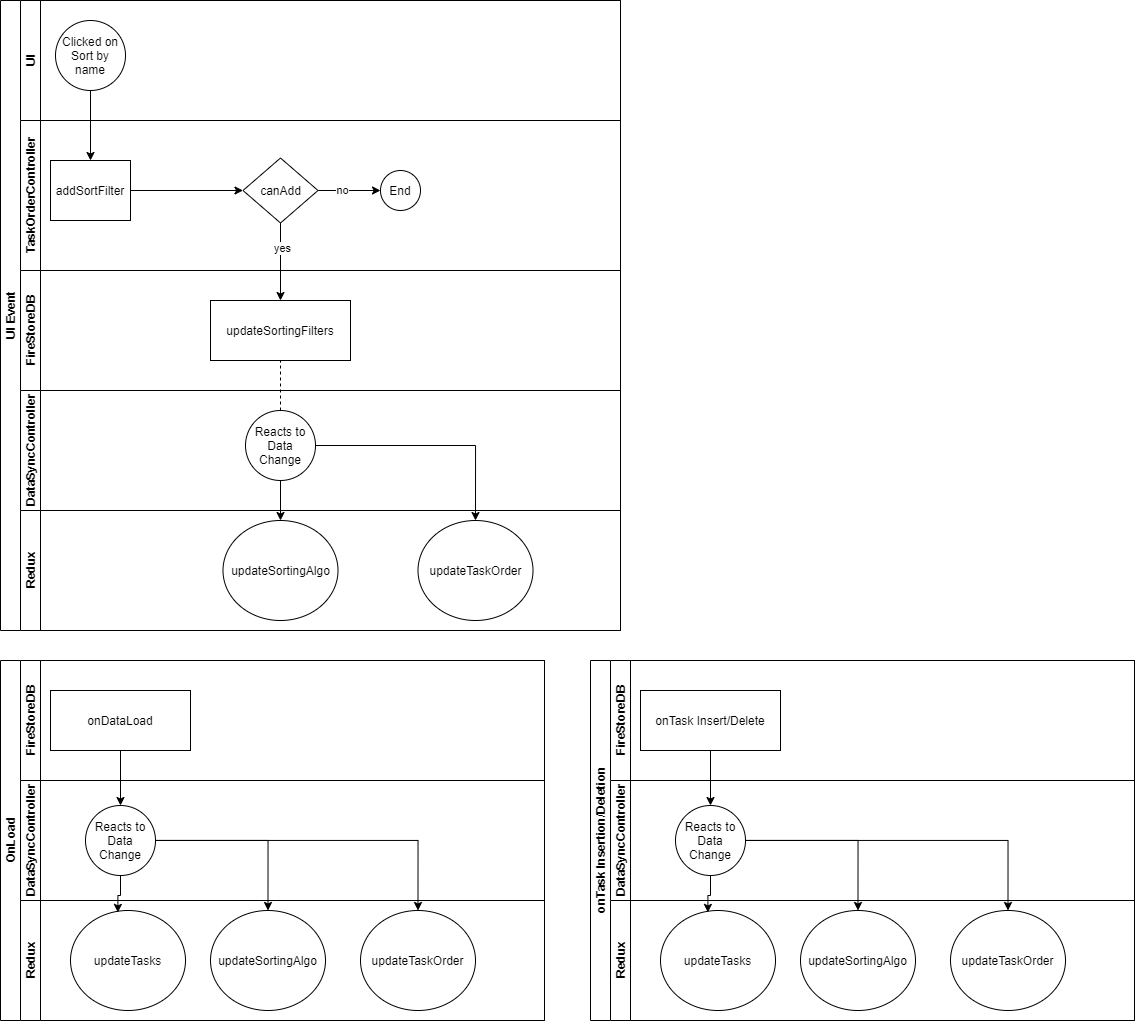

The diagram above was exported from draw.io. Its source (the exported page's mxGraphModel, read from the mxfile embedded in the PNG):
<mxGraphModel dx="1422" dy="919" grid="1" gridSize="10" guides="1" tooltips="1" connect="1" arrows="1" fold="1" page="1" pageScale="1" pageWidth="827" pageHeight="1169" math="0" shadow="0">
  <root>
    <mxCell id="0" />
    <mxCell id="1" parent="0" />
    <mxCell id="dNxyNK7c78bLwvsdeMH5-19" value="UI Event" style="swimlane;html=1;childLayout=stackLayout;resizeParent=1;resizeParentMax=0;horizontal=0;startSize=20;horizontalStack=0;" parent="1" vertex="1">
      <mxGeometry x="120" y="120" width="620" height="630" as="geometry" />
    </mxCell>
    <mxCell id="dNxyNK7c78bLwvsdeMH5-35" style="edgeStyle=orthogonalEdgeStyle;rounded=0;orthogonalLoop=1;jettySize=auto;html=1;endArrow=classic;endFill=1;" parent="dNxyNK7c78bLwvsdeMH5-19" source="dNxyNK7c78bLwvsdeMH5-28" target="dNxyNK7c78bLwvsdeMH5-34" edge="1">
      <mxGeometry relative="1" as="geometry" />
    </mxCell>
    <mxCell id="O1eS_X4pXEvZeVVTXgqE-4" value="yes" style="edgeLabel;html=1;align=center;verticalAlign=middle;resizable=0;points=[];" vertex="1" connectable="0" parent="dNxyNK7c78bLwvsdeMH5-35">
      <mxGeometry x="-0.3551" y="1" relative="1" as="geometry">
        <mxPoint as="offset" />
      </mxGeometry>
    </mxCell>
    <mxCell id="dNxyNK7c78bLwvsdeMH5-20" value="UI" style="swimlane;html=1;startSize=20;horizontal=0;" parent="dNxyNK7c78bLwvsdeMH5-19" vertex="1">
      <mxGeometry x="20" width="600" height="120" as="geometry" />
    </mxCell>
    <mxCell id="dNxyNK7c78bLwvsdeMH5-23" value="Clicked on Sort by name" style="ellipse;whiteSpace=wrap;html=1;" parent="dNxyNK7c78bLwvsdeMH5-20" vertex="1">
      <mxGeometry x="35" y="20" width="70" height="70" as="geometry" />
    </mxCell>
    <mxCell id="dNxyNK7c78bLwvsdeMH5-21" value="TaskOrderController&lt;br&gt;" style="swimlane;html=1;startSize=20;horizontal=0;" parent="dNxyNK7c78bLwvsdeMH5-19" vertex="1">
      <mxGeometry x="20" y="120" width="600" height="150" as="geometry" />
    </mxCell>
    <mxCell id="dNxyNK7c78bLwvsdeMH5-29" value="" style="edgeStyle=orthogonalEdgeStyle;rounded=0;orthogonalLoop=1;jettySize=auto;html=1;endArrow=classic;endFill=1;" parent="dNxyNK7c78bLwvsdeMH5-21" source="dNxyNK7c78bLwvsdeMH5-26" target="dNxyNK7c78bLwvsdeMH5-28" edge="1">
      <mxGeometry relative="1" as="geometry" />
    </mxCell>
    <mxCell id="dNxyNK7c78bLwvsdeMH5-26" value="addSortFilter" style="rounded=0;whiteSpace=wrap;html=1;fontFamily=Helvetica;fontSize=12;fontColor=#000000;align=center;" parent="dNxyNK7c78bLwvsdeMH5-21" vertex="1">
      <mxGeometry x="30" y="40" width="80" height="60" as="geometry" />
    </mxCell>
    <mxCell id="O1eS_X4pXEvZeVVTXgqE-3" style="edgeStyle=orthogonalEdgeStyle;rounded=0;orthogonalLoop=1;jettySize=auto;html=1;entryX=0;entryY=0.5;entryDx=0;entryDy=0;" edge="1" parent="dNxyNK7c78bLwvsdeMH5-21" source="dNxyNK7c78bLwvsdeMH5-28" target="O1eS_X4pXEvZeVVTXgqE-2">
      <mxGeometry relative="1" as="geometry" />
    </mxCell>
    <mxCell id="O1eS_X4pXEvZeVVTXgqE-6" value="no" style="edgeLabel;html=1;align=center;verticalAlign=middle;resizable=0;points=[];" vertex="1" connectable="0" parent="O1eS_X4pXEvZeVVTXgqE-3">
      <mxGeometry x="-0.2645" y="1" relative="1" as="geometry">
        <mxPoint as="offset" />
      </mxGeometry>
    </mxCell>
    <mxCell id="dNxyNK7c78bLwvsdeMH5-28" value="canAdd" style="rhombus;whiteSpace=wrap;html=1;fontFamily=Helvetica;fontSize=12;fontColor=#000000;align=center;" parent="dNxyNK7c78bLwvsdeMH5-21" vertex="1">
      <mxGeometry x="222.5" y="37.5" width="75" height="65" as="geometry" />
    </mxCell>
    <mxCell id="O1eS_X4pXEvZeVVTXgqE-2" value="End" style="ellipse;whiteSpace=wrap;html=1;aspect=fixed;" vertex="1" parent="dNxyNK7c78bLwvsdeMH5-21">
      <mxGeometry x="360" y="50" width="40" height="40" as="geometry" />
    </mxCell>
    <mxCell id="dNxyNK7c78bLwvsdeMH5-22" value="FireStoreDB" style="swimlane;html=1;startSize=20;horizontal=0;" parent="dNxyNK7c78bLwvsdeMH5-19" vertex="1">
      <mxGeometry x="20" y="270" width="600" height="120" as="geometry" />
    </mxCell>
    <mxCell id="dNxyNK7c78bLwvsdeMH5-34" value="updateSortingFilters" style="rounded=0;whiteSpace=wrap;html=1;fontFamily=Helvetica;fontSize=12;fontColor=#000000;align=center;" parent="dNxyNK7c78bLwvsdeMH5-22" vertex="1">
      <mxGeometry x="190" y="30" width="140" height="60" as="geometry" />
    </mxCell>
    <mxCell id="O1eS_X4pXEvZeVVTXgqE-9" value="" style="endArrow=none;dashed=1;html=1;rounded=0;entryX=0.5;entryY=1;entryDx=0;entryDy=0;" edge="1" parent="dNxyNK7c78bLwvsdeMH5-22" target="dNxyNK7c78bLwvsdeMH5-34">
      <mxGeometry width="50" height="50" relative="1" as="geometry">
        <mxPoint x="260" y="140" as="sourcePoint" />
        <mxPoint x="310" y="90" as="targetPoint" />
      </mxGeometry>
    </mxCell>
    <mxCell id="O1eS_X4pXEvZeVVTXgqE-1" style="edgeStyle=orthogonalEdgeStyle;rounded=0;orthogonalLoop=1;jettySize=auto;html=1;entryX=0.5;entryY=0;entryDx=0;entryDy=0;" edge="1" parent="dNxyNK7c78bLwvsdeMH5-19" source="dNxyNK7c78bLwvsdeMH5-23" target="dNxyNK7c78bLwvsdeMH5-26">
      <mxGeometry relative="1" as="geometry" />
    </mxCell>
    <mxCell id="O1eS_X4pXEvZeVVTXgqE-7" value="DataSyncController&lt;br&gt;" style="swimlane;html=1;startSize=20;horizontal=0;" vertex="1" parent="dNxyNK7c78bLwvsdeMH5-19">
      <mxGeometry x="20" y="390" width="600" height="120" as="geometry" />
    </mxCell>
    <mxCell id="O1eS_X4pXEvZeVVTXgqE-8" value="Reacts to Data Change" style="ellipse;whiteSpace=wrap;html=1;" vertex="1" parent="O1eS_X4pXEvZeVVTXgqE-7">
      <mxGeometry x="225" y="20" width="70" height="70" as="geometry" />
    </mxCell>
    <mxCell id="O1eS_X4pXEvZeVVTXgqE-10" value="Redux" style="swimlane;html=1;startSize=20;horizontal=0;" vertex="1" parent="dNxyNK7c78bLwvsdeMH5-19">
      <mxGeometry x="20" y="510" width="600" height="120" as="geometry" />
    </mxCell>
    <mxCell id="O1eS_X4pXEvZeVVTXgqE-11" value="updateSortingAlgo" style="ellipse;whiteSpace=wrap;html=1;" vertex="1" parent="O1eS_X4pXEvZeVVTXgqE-10">
      <mxGeometry x="202.5" y="10" width="115" height="100" as="geometry" />
    </mxCell>
    <mxCell id="O1eS_X4pXEvZeVVTXgqE-40" value="updateTaskOrder" style="ellipse;whiteSpace=wrap;html=1;" vertex="1" parent="O1eS_X4pXEvZeVVTXgqE-10">
      <mxGeometry x="397.5" y="10" width="115" height="100" as="geometry" />
    </mxCell>
    <mxCell id="O1eS_X4pXEvZeVVTXgqE-12" style="edgeStyle=orthogonalEdgeStyle;rounded=0;orthogonalLoop=1;jettySize=auto;html=1;" edge="1" parent="dNxyNK7c78bLwvsdeMH5-19" source="O1eS_X4pXEvZeVVTXgqE-8" target="O1eS_X4pXEvZeVVTXgqE-11">
      <mxGeometry relative="1" as="geometry" />
    </mxCell>
    <mxCell id="O1eS_X4pXEvZeVVTXgqE-42" style="edgeStyle=orthogonalEdgeStyle;rounded=0;orthogonalLoop=1;jettySize=auto;html=1;" edge="1" parent="dNxyNK7c78bLwvsdeMH5-19" source="O1eS_X4pXEvZeVVTXgqE-8" target="O1eS_X4pXEvZeVVTXgqE-40">
      <mxGeometry relative="1" as="geometry" />
    </mxCell>
    <mxCell id="O1eS_X4pXEvZeVVTXgqE-17" value="OnLoad" style="swimlane;html=1;childLayout=stackLayout;resizeParent=1;resizeParentMax=0;horizontal=0;startSize=20;horizontalStack=0;" vertex="1" parent="1">
      <mxGeometry x="120" y="780" width="544" height="360" as="geometry" />
    </mxCell>
    <mxCell id="O1eS_X4pXEvZeVVTXgqE-29" value="FireStoreDB" style="swimlane;html=1;startSize=20;horizontal=0;" vertex="1" parent="O1eS_X4pXEvZeVVTXgqE-17">
      <mxGeometry x="20" width="524" height="120" as="geometry" />
    </mxCell>
    <mxCell id="O1eS_X4pXEvZeVVTXgqE-30" value="onDataLoad" style="rounded=0;whiteSpace=wrap;html=1;fontFamily=Helvetica;fontSize=12;fontColor=#000000;align=center;" vertex="1" parent="O1eS_X4pXEvZeVVTXgqE-29">
      <mxGeometry x="30" y="30" width="140" height="60" as="geometry" />
    </mxCell>
    <mxCell id="O1eS_X4pXEvZeVVTXgqE-33" value="DataSyncController&lt;br&gt;" style="swimlane;html=1;startSize=20;horizontal=0;" vertex="1" parent="O1eS_X4pXEvZeVVTXgqE-17">
      <mxGeometry x="20" y="120" width="524" height="120" as="geometry" />
    </mxCell>
    <mxCell id="O1eS_X4pXEvZeVVTXgqE-34" value="Reacts to Data Change" style="ellipse;whiteSpace=wrap;html=1;" vertex="1" parent="O1eS_X4pXEvZeVVTXgqE-33">
      <mxGeometry x="65" y="25" width="70" height="70" as="geometry" />
    </mxCell>
    <mxCell id="O1eS_X4pXEvZeVVTXgqE-35" value="Redux" style="swimlane;html=1;startSize=20;horizontal=0;" vertex="1" parent="O1eS_X4pXEvZeVVTXgqE-17">
      <mxGeometry x="20" y="240" width="524" height="120" as="geometry" />
    </mxCell>
    <mxCell id="O1eS_X4pXEvZeVVTXgqE-37" value="updateSortingAlgo" style="ellipse;whiteSpace=wrap;html=1;" vertex="1" parent="O1eS_X4pXEvZeVVTXgqE-35">
      <mxGeometry x="190" y="10" width="115" height="100" as="geometry" />
    </mxCell>
    <mxCell id="O1eS_X4pXEvZeVVTXgqE-46" value="updateTasks" style="ellipse;whiteSpace=wrap;html=1;" vertex="1" parent="O1eS_X4pXEvZeVVTXgqE-35">
      <mxGeometry x="50" y="10" width="115" height="100" as="geometry" />
    </mxCell>
    <mxCell id="O1eS_X4pXEvZeVVTXgqE-48" value="updateTaskOrder" style="ellipse;whiteSpace=wrap;html=1;" vertex="1" parent="O1eS_X4pXEvZeVVTXgqE-35">
      <mxGeometry x="340" y="10" width="115" height="100" as="geometry" />
    </mxCell>
    <mxCell id="O1eS_X4pXEvZeVVTXgqE-39" style="edgeStyle=orthogonalEdgeStyle;rounded=0;orthogonalLoop=1;jettySize=auto;html=1;" edge="1" parent="O1eS_X4pXEvZeVVTXgqE-17" source="O1eS_X4pXEvZeVVTXgqE-34" target="O1eS_X4pXEvZeVVTXgqE-37">
      <mxGeometry relative="1" as="geometry" />
    </mxCell>
    <mxCell id="O1eS_X4pXEvZeVVTXgqE-45" style="edgeStyle=orthogonalEdgeStyle;rounded=0;orthogonalLoop=1;jettySize=auto;html=1;" edge="1" parent="O1eS_X4pXEvZeVVTXgqE-17" source="O1eS_X4pXEvZeVVTXgqE-30" target="O1eS_X4pXEvZeVVTXgqE-34">
      <mxGeometry relative="1" as="geometry" />
    </mxCell>
    <mxCell id="O1eS_X4pXEvZeVVTXgqE-47" style="edgeStyle=orthogonalEdgeStyle;rounded=0;orthogonalLoop=1;jettySize=auto;html=1;entryX=0.412;entryY=0.019;entryDx=0;entryDy=0;entryPerimeter=0;" edge="1" parent="O1eS_X4pXEvZeVVTXgqE-17" source="O1eS_X4pXEvZeVVTXgqE-34" target="O1eS_X4pXEvZeVVTXgqE-46">
      <mxGeometry relative="1" as="geometry" />
    </mxCell>
    <mxCell id="O1eS_X4pXEvZeVVTXgqE-49" style="edgeStyle=orthogonalEdgeStyle;rounded=0;orthogonalLoop=1;jettySize=auto;html=1;" edge="1" parent="O1eS_X4pXEvZeVVTXgqE-17" source="O1eS_X4pXEvZeVVTXgqE-34" target="O1eS_X4pXEvZeVVTXgqE-48">
      <mxGeometry relative="1" as="geometry" />
    </mxCell>
    <mxCell id="O1eS_X4pXEvZeVVTXgqE-50" value="onTask Insertion/Deletion" style="swimlane;html=1;childLayout=stackLayout;resizeParent=1;resizeParentMax=0;horizontal=0;startSize=20;horizontalStack=0;" vertex="1" parent="1">
      <mxGeometry x="710" y="780" width="544" height="360" as="geometry" />
    </mxCell>
    <mxCell id="O1eS_X4pXEvZeVVTXgqE-51" value="FireStoreDB" style="swimlane;html=1;startSize=20;horizontal=0;" vertex="1" parent="O1eS_X4pXEvZeVVTXgqE-50">
      <mxGeometry x="20" width="524" height="120" as="geometry" />
    </mxCell>
    <mxCell id="O1eS_X4pXEvZeVVTXgqE-52" value="onTask Insert/Delete" style="rounded=0;whiteSpace=wrap;html=1;fontFamily=Helvetica;fontSize=12;fontColor=#000000;align=center;" vertex="1" parent="O1eS_X4pXEvZeVVTXgqE-51">
      <mxGeometry x="30" y="30" width="140" height="60" as="geometry" />
    </mxCell>
    <mxCell id="O1eS_X4pXEvZeVVTXgqE-53" value="DataSyncController&lt;br&gt;" style="swimlane;html=1;startSize=20;horizontal=0;" vertex="1" parent="O1eS_X4pXEvZeVVTXgqE-50">
      <mxGeometry x="20" y="120" width="524" height="120" as="geometry" />
    </mxCell>
    <mxCell id="O1eS_X4pXEvZeVVTXgqE-54" value="Reacts to Data Change" style="ellipse;whiteSpace=wrap;html=1;" vertex="1" parent="O1eS_X4pXEvZeVVTXgqE-53">
      <mxGeometry x="65" y="25" width="70" height="70" as="geometry" />
    </mxCell>
    <mxCell id="O1eS_X4pXEvZeVVTXgqE-55" value="Redux" style="swimlane;html=1;startSize=20;horizontal=0;" vertex="1" parent="O1eS_X4pXEvZeVVTXgqE-50">
      <mxGeometry x="20" y="240" width="524" height="120" as="geometry" />
    </mxCell>
    <mxCell id="O1eS_X4pXEvZeVVTXgqE-56" value="updateSortingAlgo" style="ellipse;whiteSpace=wrap;html=1;" vertex="1" parent="O1eS_X4pXEvZeVVTXgqE-55">
      <mxGeometry x="190" y="10" width="115" height="100" as="geometry" />
    </mxCell>
    <mxCell id="O1eS_X4pXEvZeVVTXgqE-57" value="updateTasks" style="ellipse;whiteSpace=wrap;html=1;" vertex="1" parent="O1eS_X4pXEvZeVVTXgqE-55">
      <mxGeometry x="50" y="10" width="115" height="100" as="geometry" />
    </mxCell>
    <mxCell id="O1eS_X4pXEvZeVVTXgqE-58" value="updateTaskOrder" style="ellipse;whiteSpace=wrap;html=1;" vertex="1" parent="O1eS_X4pXEvZeVVTXgqE-55">
      <mxGeometry x="340" y="10" width="115" height="100" as="geometry" />
    </mxCell>
    <mxCell id="O1eS_X4pXEvZeVVTXgqE-59" style="edgeStyle=orthogonalEdgeStyle;rounded=0;orthogonalLoop=1;jettySize=auto;html=1;" edge="1" parent="O1eS_X4pXEvZeVVTXgqE-50" source="O1eS_X4pXEvZeVVTXgqE-54" target="O1eS_X4pXEvZeVVTXgqE-56">
      <mxGeometry relative="1" as="geometry" />
    </mxCell>
    <mxCell id="O1eS_X4pXEvZeVVTXgqE-60" style="edgeStyle=orthogonalEdgeStyle;rounded=0;orthogonalLoop=1;jettySize=auto;html=1;" edge="1" parent="O1eS_X4pXEvZeVVTXgqE-50" source="O1eS_X4pXEvZeVVTXgqE-52" target="O1eS_X4pXEvZeVVTXgqE-54">
      <mxGeometry relative="1" as="geometry" />
    </mxCell>
    <mxCell id="O1eS_X4pXEvZeVVTXgqE-61" style="edgeStyle=orthogonalEdgeStyle;rounded=0;orthogonalLoop=1;jettySize=auto;html=1;entryX=0.412;entryY=0.019;entryDx=0;entryDy=0;entryPerimeter=0;" edge="1" parent="O1eS_X4pXEvZeVVTXgqE-50" source="O1eS_X4pXEvZeVVTXgqE-54" target="O1eS_X4pXEvZeVVTXgqE-57">
      <mxGeometry relative="1" as="geometry" />
    </mxCell>
    <mxCell id="O1eS_X4pXEvZeVVTXgqE-62" style="edgeStyle=orthogonalEdgeStyle;rounded=0;orthogonalLoop=1;jettySize=auto;html=1;" edge="1" parent="O1eS_X4pXEvZeVVTXgqE-50" source="O1eS_X4pXEvZeVVTXgqE-54" target="O1eS_X4pXEvZeVVTXgqE-58">
      <mxGeometry relative="1" as="geometry" />
    </mxCell>
  </root>
</mxGraphModel>